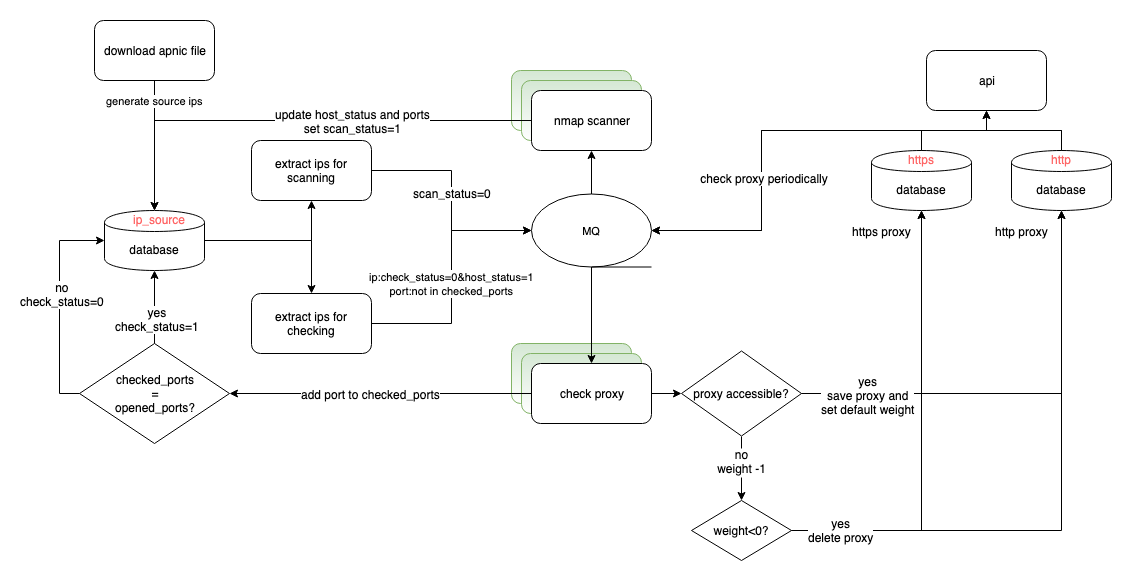

The diagram above was exported from draw.io. Its source (the exported page's mxGraphModel, read from the mxfile embedded in the PNG):
<mxGraphModel dx="946" dy="682" grid="1" gridSize="10" guides="1" tooltips="1" connect="1" arrows="1" fold="1" page="1" pageScale="1" pageWidth="1169" pageHeight="827" math="0" shadow="0">
  <root>
    <mxCell id="0" />
    <mxCell id="1" parent="0" />
    <mxCell id="m5gtMWeCyqjaCrw6TMBH-10" style="edgeStyle=orthogonalEdgeStyle;rounded=0;orthogonalLoop=1;jettySize=auto;html=1;" parent="1" source="MFWOutUCFMzNUMl_NSZx-15" target="m5gtMWeCyqjaCrw6TMBH-5" edge="1">
      <mxGeometry relative="1" as="geometry" />
    </mxCell>
    <mxCell id="m5gtMWeCyqjaCrw6TMBH-13" value="http proxy" style="text;html=1;resizable=0;points=[];align=center;verticalAlign=middle;labelBackgroundColor=#ffffff;" parent="m5gtMWeCyqjaCrw6TMBH-10" vertex="1" connectable="0">
      <mxGeometry x="0.5357" relative="1" as="geometry">
        <mxPoint x="-40" y="-83" as="offset" />
      </mxGeometry>
    </mxCell>
    <mxCell id="m5gtMWeCyqjaCrw6TMBH-11" style="edgeStyle=orthogonalEdgeStyle;rounded=0;orthogonalLoop=1;jettySize=auto;html=1;" parent="1" source="MFWOutUCFMzNUMl_NSZx-15" target="m5gtMWeCyqjaCrw6TMBH-8" edge="1">
      <mxGeometry relative="1" as="geometry" />
    </mxCell>
    <mxCell id="m5gtMWeCyqjaCrw6TMBH-12" value="yes&lt;br&gt;save proxy and&lt;br&gt;set default weight" style="text;html=1;resizable=0;points=[];align=center;verticalAlign=middle;labelBackgroundColor=#ffffff;" parent="m5gtMWeCyqjaCrw6TMBH-11" vertex="1" connectable="0">
      <mxGeometry x="-0.5636" y="-1" relative="1" as="geometry">
        <mxPoint as="offset" />
      </mxGeometry>
    </mxCell>
    <mxCell id="m5gtMWeCyqjaCrw6TMBH-14" value="https proxy" style="text;html=1;resizable=0;points=[];align=center;verticalAlign=middle;labelBackgroundColor=#ffffff;" parent="m5gtMWeCyqjaCrw6TMBH-11" vertex="1" connectable="0">
      <mxGeometry x="0.5103" relative="1" as="geometry">
        <mxPoint x="-40" y="-54" as="offset" />
      </mxGeometry>
    </mxCell>
    <mxCell id="m5gtMWeCyqjaCrw6TMBH-33" style="edgeStyle=orthogonalEdgeStyle;rounded=0;orthogonalLoop=1;jettySize=auto;html=1;exitX=0.5;exitY=1;exitDx=0;exitDy=0;" parent="1" source="MFWOutUCFMzNUMl_NSZx-15" target="m5gtMWeCyqjaCrw6TMBH-39" edge="1">
      <mxGeometry relative="1" as="geometry">
        <mxPoint x="740" y="578" as="targetPoint" />
      </mxGeometry>
    </mxCell>
    <mxCell id="m5gtMWeCyqjaCrw6TMBH-34" value="no&#10;weight -1" style="text;resizable=0;points=[];align=center;verticalAlign=middle;labelBackgroundColor=#ffffff;" parent="m5gtMWeCyqjaCrw6TMBH-33" vertex="1" connectable="0">
      <mxGeometry x="-0.5663" y="-2" relative="1" as="geometry">
        <mxPoint x="2" y="11" as="offset" />
      </mxGeometry>
    </mxCell>
    <mxCell id="MFWOutUCFMzNUMl_NSZx-15" value="proxy&amp;nbsp;accessible?" style="rhombus;whiteSpace=wrap;html=1;" parent="1" vertex="1">
      <mxGeometry x="680" y="438.5" width="120" height="85" as="geometry" />
    </mxCell>
    <mxCell id="MFWOutUCFMzNUMl_NSZx-24" value="generate source ips" style="edgeStyle=orthogonalEdgeStyle;rounded=0;orthogonalLoop=1;jettySize=auto;html=1;" parent="1" source="MFWOutUCFMzNUMl_NSZx-185" target="MFWOutUCFMzNUMl_NSZx-25" edge="1">
      <mxGeometry x="-0.6923" relative="1" as="geometry">
        <mxPoint x="-85" y="298" as="sourcePoint" />
        <mxPoint x="50" y="268" as="targetPoint" />
        <mxPoint as="offset" />
      </mxGeometry>
    </mxCell>
    <mxCell id="MFWOutUCFMzNUMl_NSZx-66" value="" style="group" parent="1" vertex="1" connectable="0">
      <mxGeometry x="103" y="298" width="100" height="60" as="geometry" />
    </mxCell>
    <mxCell id="MFWOutUCFMzNUMl_NSZx-25" value="database" style="shape=cylinder;whiteSpace=wrap;html=1;boundedLbl=1;backgroundOutline=1;" parent="MFWOutUCFMzNUMl_NSZx-66" vertex="1">
      <mxGeometry width="100" height="60" as="geometry" />
    </mxCell>
    <mxCell id="MFWOutUCFMzNUMl_NSZx-31" value="ip_source" style="text;html=1;resizable=0;points=[];autosize=1;align=center;verticalAlign=top;spacingTop=-4;labelBackgroundColor=none;fontColor=#FF6666;fillColor=none;gradientColor=none;strokeColor=none;rounded=0;glass=0;comic=0;shadow=0;" parent="MFWOutUCFMzNUMl_NSZx-66" vertex="1">
      <mxGeometry x="20" width="70" height="20" as="geometry" />
    </mxCell>
    <mxCell id="MFWOutUCFMzNUMl_NSZx-232" style="edgeStyle=orthogonalEdgeStyle;rounded=0;orthogonalLoop=1;jettySize=auto;html=1;fontColor=#000000;" parent="1" source="MFWOutUCFMzNUMl_NSZx-173" target="MFWOutUCFMzNUMl_NSZx-229" edge="1">
      <mxGeometry relative="1" as="geometry" />
    </mxCell>
    <mxCell id="MFWOutUCFMzNUMl_NSZx-173" value="&lt;span style=&quot;font-size: 11px ; background-color: rgb(255 , 255 , 255)&quot;&gt;MQ&lt;/span&gt;" style="strokeWidth=1;html=1;shape=mxgraph.flowchart.sequential_data;whiteSpace=wrap;shadow=0;fontFamily=Helvetica;fontSize=12;fontColor=#000000;align=center;strokeColor=#000000;fontStyle=0;fillColor=#ffffff;gradientColor=none;" parent="1" vertex="1">
      <mxGeometry x="530" y="281.5" width="120" height="73" as="geometry" />
    </mxCell>
    <mxCell id="MFWOutUCFMzNUMl_NSZx-185" value="download apnic file" style="rounded=1;whiteSpace=wrap;html=1;shadow=0;glass=0;comic=0;labelBackgroundColor=none;strokeColor=#000000;fillColor=none;gradientColor=none;fontColor=#000000;align=center;" parent="1" vertex="1">
      <mxGeometry x="93" y="108" width="120" height="60" as="geometry" />
    </mxCell>
    <mxCell id="MFWOutUCFMzNUMl_NSZx-222" style="edgeStyle=orthogonalEdgeStyle;rounded=0;orthogonalLoop=1;jettySize=auto;html=1;fontColor=#000000;entryX=0;entryY=0.5;entryDx=0;entryDy=0;entryPerimeter=0;" parent="1" source="MFWOutUCFMzNUMl_NSZx-188" target="MFWOutUCFMzNUMl_NSZx-173" edge="1">
      <mxGeometry relative="1" as="geometry" />
    </mxCell>
    <mxCell id="MFWOutUCFMzNUMl_NSZx-223" value="scan_status=0" style="text;html=1;resizable=0;points=[];align=center;verticalAlign=middle;labelBackgroundColor=#ffffff;fontColor=#000000;" parent="MFWOutUCFMzNUMl_NSZx-222" vertex="1" connectable="0">
      <mxGeometry x="-0.5246" y="3" relative="1" as="geometry">
        <mxPoint x="28" y="25" as="offset" />
      </mxGeometry>
    </mxCell>
    <mxCell id="MFWOutUCFMzNUMl_NSZx-188" value="extract ips for scanning" style="rounded=1;whiteSpace=wrap;html=1;shadow=0;glass=0;comic=0;labelBackgroundColor=none;strokeColor=#000000;fillColor=none;gradientColor=none;fontColor=#000000;align=center;" parent="1" vertex="1">
      <mxGeometry x="250" y="228" width="120" height="60" as="geometry" />
    </mxCell>
    <mxCell id="MFWOutUCFMzNUMl_NSZx-192" style="edgeStyle=orthogonalEdgeStyle;rounded=0;orthogonalLoop=1;jettySize=auto;html=1;fontColor=#000000;" parent="1" source="MFWOutUCFMzNUMl_NSZx-25" target="MFWOutUCFMzNUMl_NSZx-197" edge="1">
      <mxGeometry relative="1" as="geometry">
        <mxPoint x="281.5" y="411" as="targetPoint" />
      </mxGeometry>
    </mxCell>
    <mxCell id="MFWOutUCFMzNUMl_NSZx-198" style="edgeStyle=orthogonalEdgeStyle;rounded=0;orthogonalLoop=1;jettySize=auto;html=1;fontColor=#000000;entryX=0;entryY=0.5;entryDx=0;entryDy=0;entryPerimeter=0;" parent="1" source="MFWOutUCFMzNUMl_NSZx-197" target="MFWOutUCFMzNUMl_NSZx-173" edge="1">
      <mxGeometry relative="1" as="geometry" />
    </mxCell>
    <mxCell id="MFWOutUCFMzNUMl_NSZx-199" value="&lt;span style=&quot;font-size: 11px&quot;&gt;ip:check_status=0&amp;amp;&lt;/span&gt;&lt;span style=&quot;font-size: 11px&quot;&gt;host_status=1&lt;br&gt;port:not in checked_ports&lt;br&gt;&lt;/span&gt;" style="text;html=1;resizable=0;points=[];align=center;verticalAlign=middle;labelBackgroundColor=#ffffff;fontColor=#000000;" parent="MFWOutUCFMzNUMl_NSZx-198" vertex="1" connectable="0">
      <mxGeometry x="-0.15" relative="1" as="geometry">
        <mxPoint y="-13" as="offset" />
      </mxGeometry>
    </mxCell>
    <mxCell id="MFWOutUCFMzNUMl_NSZx-197" value="extract ips for checking" style="rounded=1;whiteSpace=wrap;html=1;shadow=0;glass=0;comic=0;labelBackgroundColor=none;strokeColor=#000000;fillColor=none;gradientColor=none;fontColor=#000000;align=center;" parent="1" vertex="1">
      <mxGeometry x="250" y="381" width="120" height="60" as="geometry" />
    </mxCell>
    <mxCell id="MFWOutUCFMzNUMl_NSZx-218" style="edgeStyle=orthogonalEdgeStyle;rounded=0;orthogonalLoop=1;jettySize=auto;html=1;fontColor=#000000;" parent="1" source="MFWOutUCFMzNUMl_NSZx-207" target="MFWOutUCFMzNUMl_NSZx-25" edge="1">
      <mxGeometry relative="1" as="geometry" />
    </mxCell>
    <mxCell id="MFWOutUCFMzNUMl_NSZx-220" value="yes&lt;br&gt;check_status=1" style="text;html=1;resizable=0;points=[];align=center;verticalAlign=middle;labelBackgroundColor=#ffffff;fontColor=#000000;" parent="MFWOutUCFMzNUMl_NSZx-218" vertex="1" connectable="0">
      <mxGeometry x="-0.3016" y="-2" relative="1" as="geometry">
        <mxPoint as="offset" />
      </mxGeometry>
    </mxCell>
    <mxCell id="KcCtl1pjWbfD_GEPnGM4-5" style="edgeStyle=orthogonalEdgeStyle;rounded=0;orthogonalLoop=1;jettySize=auto;html=1;exitX=0;exitY=0.5;exitDx=0;exitDy=0;entryX=0;entryY=0.5;entryDx=0;entryDy=0;" parent="1" source="MFWOutUCFMzNUMl_NSZx-207" target="MFWOutUCFMzNUMl_NSZx-25" edge="1">
      <mxGeometry relative="1" as="geometry">
        <mxPoint x="60" y="350" as="targetPoint" />
      </mxGeometry>
    </mxCell>
    <mxCell id="KcCtl1pjWbfD_GEPnGM4-6" value="no&lt;br&gt;check_status=0" style="text;html=1;resizable=0;points=[];align=center;verticalAlign=middle;labelBackgroundColor=#ffffff;" parent="KcCtl1pjWbfD_GEPnGM4-5" vertex="1" connectable="0">
      <mxGeometry x="-0.1064" relative="1" as="geometry">
        <mxPoint x="2" y="-23" as="offset" />
      </mxGeometry>
    </mxCell>
    <mxCell id="MFWOutUCFMzNUMl_NSZx-207" value="&lt;span style=&quot;background-color: rgb(255 , 255 , 255)&quot;&gt;checked_ports&lt;br&gt;=&lt;br&gt;opened_ports?&lt;/span&gt;" style="rhombus;whiteSpace=wrap;html=1;rounded=0;shadow=0;glass=0;comic=0;labelBackgroundColor=none;strokeColor=#000000;fillColor=none;gradientColor=none;fontColor=#000000;align=center;" parent="1" vertex="1">
      <mxGeometry x="78" y="431" width="150" height="100" as="geometry" />
    </mxCell>
    <mxCell id="MFWOutUCFMzNUMl_NSZx-214" style="edgeStyle=orthogonalEdgeStyle;rounded=0;orthogonalLoop=1;jettySize=auto;html=1;fontColor=#000000;" parent="1" source="MFWOutUCFMzNUMl_NSZx-255" target="MFWOutUCFMzNUMl_NSZx-15" edge="1">
      <mxGeometry relative="1" as="geometry">
        <mxPoint x="590" y="527.5" as="sourcePoint" />
      </mxGeometry>
    </mxCell>
    <mxCell id="MFWOutUCFMzNUMl_NSZx-224" style="edgeStyle=orthogonalEdgeStyle;rounded=0;orthogonalLoop=1;jettySize=auto;html=1;fontColor=#000000;" parent="1" source="MFWOutUCFMzNUMl_NSZx-25" target="MFWOutUCFMzNUMl_NSZx-188" edge="1">
      <mxGeometry relative="1" as="geometry" />
    </mxCell>
    <mxCell id="MFWOutUCFMzNUMl_NSZx-234" value="" style="group" parent="1" vertex="1" connectable="0">
      <mxGeometry x="510" y="158" width="140" height="80" as="geometry" />
    </mxCell>
    <mxCell id="MFWOutUCFMzNUMl_NSZx-233" value="" style="group" parent="MFWOutUCFMzNUMl_NSZx-234" vertex="1" connectable="0">
      <mxGeometry width="140" height="80" as="geometry" />
    </mxCell>
    <mxCell id="MFWOutUCFMzNUMl_NSZx-231" value="" style="group" parent="MFWOutUCFMzNUMl_NSZx-233" vertex="1" connectable="0">
      <mxGeometry width="140" height="80" as="geometry" />
    </mxCell>
    <mxCell id="MFWOutUCFMzNUMl_NSZx-227" value="" style="rounded=1;whiteSpace=wrap;html=1;shadow=0;glass=0;comic=0;labelBackgroundColor=none;strokeColor=#82b366;fillColor=#d5e8d4;align=center;gradientColor=#ffffff;" parent="MFWOutUCFMzNUMl_NSZx-231" vertex="1">
      <mxGeometry width="120" height="60" as="geometry" />
    </mxCell>
    <mxCell id="MFWOutUCFMzNUMl_NSZx-228" value="" style="rounded=1;whiteSpace=wrap;html=1;shadow=0;glass=0;comic=0;labelBackgroundColor=none;strokeColor=#82b366;fillColor=#d5e8d4;align=center;gradientColor=#ffffff;" parent="MFWOutUCFMzNUMl_NSZx-231" vertex="1">
      <mxGeometry x="10" y="10" width="120" height="60" as="geometry" />
    </mxCell>
    <mxCell id="MFWOutUCFMzNUMl_NSZx-229" value="nmap scanner" style="rounded=1;whiteSpace=wrap;html=1;shadow=0;glass=0;comic=0;labelBackgroundColor=none;align=center;" parent="MFWOutUCFMzNUMl_NSZx-231" vertex="1">
      <mxGeometry x="20" y="20" width="120" height="60" as="geometry" />
    </mxCell>
    <mxCell id="MFWOutUCFMzNUMl_NSZx-235" style="edgeStyle=orthogonalEdgeStyle;rounded=0;orthogonalLoop=1;jettySize=auto;html=1;fontColor=#000000;" parent="1" source="MFWOutUCFMzNUMl_NSZx-229" target="MFWOutUCFMzNUMl_NSZx-25" edge="1">
      <mxGeometry relative="1" as="geometry">
        <mxPoint x="500" y="168" as="sourcePoint" />
      </mxGeometry>
    </mxCell>
    <mxCell id="MFWOutUCFMzNUMl_NSZx-237" value="update host_status and ports&lt;br&gt;set scan_status=1" style="text;html=1;resizable=0;points=[];align=center;verticalAlign=middle;labelBackgroundColor=#ffffff;fontColor=#000000;" parent="MFWOutUCFMzNUMl_NSZx-235" vertex="1" connectable="0">
      <mxGeometry x="-0.2314" relative="1" as="geometry">
        <mxPoint as="offset" />
      </mxGeometry>
    </mxCell>
    <mxCell id="MFWOutUCFMzNUMl_NSZx-250" value="" style="group" parent="1" vertex="1" connectable="0">
      <mxGeometry x="510" y="431" width="140" height="80" as="geometry" />
    </mxCell>
    <mxCell id="MFWOutUCFMzNUMl_NSZx-251" value="" style="group" parent="MFWOutUCFMzNUMl_NSZx-250" vertex="1" connectable="0">
      <mxGeometry width="140" height="80" as="geometry" />
    </mxCell>
    <mxCell id="MFWOutUCFMzNUMl_NSZx-252" value="" style="group" parent="MFWOutUCFMzNUMl_NSZx-251" vertex="1" connectable="0">
      <mxGeometry width="140" height="80" as="geometry" />
    </mxCell>
    <mxCell id="MFWOutUCFMzNUMl_NSZx-253" value="" style="rounded=1;whiteSpace=wrap;html=1;shadow=0;glass=0;comic=0;labelBackgroundColor=none;strokeColor=#82b366;fillColor=#d5e8d4;align=center;gradientColor=#ffffff;" parent="MFWOutUCFMzNUMl_NSZx-252" vertex="1">
      <mxGeometry width="120" height="60" as="geometry" />
    </mxCell>
    <mxCell id="MFWOutUCFMzNUMl_NSZx-254" value="" style="rounded=1;whiteSpace=wrap;html=1;shadow=0;glass=0;comic=0;labelBackgroundColor=none;strokeColor=#82b366;fillColor=#d5e8d4;align=center;gradientColor=#ffffff;" parent="MFWOutUCFMzNUMl_NSZx-252" vertex="1">
      <mxGeometry x="10" y="10" width="120" height="60" as="geometry" />
    </mxCell>
    <mxCell id="MFWOutUCFMzNUMl_NSZx-255" value="check proxy" style="rounded=1;whiteSpace=wrap;html=1;shadow=0;glass=0;comic=0;labelBackgroundColor=none;align=center;" parent="MFWOutUCFMzNUMl_NSZx-252" vertex="1">
      <mxGeometry x="20" y="20" width="120" height="60" as="geometry" />
    </mxCell>
    <mxCell id="MFWOutUCFMzNUMl_NSZx-213" style="edgeStyle=orthogonalEdgeStyle;rounded=0;orthogonalLoop=1;jettySize=auto;html=1;fontColor=#000000;" parent="1" source="MFWOutUCFMzNUMl_NSZx-173" target="MFWOutUCFMzNUMl_NSZx-255" edge="1">
      <mxGeometry relative="1" as="geometry">
        <mxPoint x="590" y="398" as="targetPoint" />
      </mxGeometry>
    </mxCell>
    <mxCell id="MFWOutUCFMzNUMl_NSZx-215" style="edgeStyle=orthogonalEdgeStyle;rounded=0;orthogonalLoop=1;jettySize=auto;html=1;fontColor=#000000;entryX=1;entryY=0.5;entryDx=0;entryDy=0;" parent="1" source="MFWOutUCFMzNUMl_NSZx-255" target="MFWOutUCFMzNUMl_NSZx-207" edge="1">
      <mxGeometry relative="1" as="geometry">
        <mxPoint x="450" y="530" as="sourcePoint" />
      </mxGeometry>
    </mxCell>
    <mxCell id="MFWOutUCFMzNUMl_NSZx-217" value="add port to checked_ports" style="text;html=1;resizable=0;points=[];align=center;verticalAlign=middle;labelBackgroundColor=#ffffff;fontColor=#000000;" parent="MFWOutUCFMzNUMl_NSZx-215" vertex="1" connectable="0">
      <mxGeometry y="-2" relative="1" as="geometry">
        <mxPoint x="-10" y="2" as="offset" />
      </mxGeometry>
    </mxCell>
    <mxCell id="m5gtMWeCyqjaCrw6TMBH-4" value="" style="group" parent="1" vertex="1" connectable="0">
      <mxGeometry x="1010" y="238" width="100" height="60" as="geometry" />
    </mxCell>
    <mxCell id="m5gtMWeCyqjaCrw6TMBH-5" value="database" style="shape=cylinder;whiteSpace=wrap;html=1;boundedLbl=1;backgroundOutline=1;" parent="m5gtMWeCyqjaCrw6TMBH-4" vertex="1">
      <mxGeometry width="100" height="60" as="geometry" />
    </mxCell>
    <mxCell id="m5gtMWeCyqjaCrw6TMBH-6" value="http" style="text;html=1;resizable=0;points=[];autosize=1;align=center;verticalAlign=top;spacingTop=-4;labelBackgroundColor=none;fontColor=#FF6666;fillColor=none;gradientColor=none;strokeColor=none;rounded=0;glass=0;comic=0;shadow=0;" parent="m5gtMWeCyqjaCrw6TMBH-4" vertex="1">
      <mxGeometry x="30" width="40" height="20" as="geometry" />
    </mxCell>
    <mxCell id="m5gtMWeCyqjaCrw6TMBH-7" value="" style="group" parent="1" vertex="1" connectable="0">
      <mxGeometry x="870" y="238" width="100" height="60" as="geometry" />
    </mxCell>
    <mxCell id="m5gtMWeCyqjaCrw6TMBH-8" value="database" style="shape=cylinder;whiteSpace=wrap;html=1;boundedLbl=1;backgroundOutline=1;" parent="m5gtMWeCyqjaCrw6TMBH-7" vertex="1">
      <mxGeometry width="100" height="60" as="geometry" />
    </mxCell>
    <mxCell id="m5gtMWeCyqjaCrw6TMBH-9" value="https" style="text;html=1;resizable=0;points=[];autosize=1;align=left;verticalAlign=top;spacingTop=-4;labelBackgroundColor=none;fontColor=#FF6666;fillColor=none;gradientColor=none;strokeColor=none;rounded=0;glass=0;comic=0;shadow=0;" parent="m5gtMWeCyqjaCrw6TMBH-7" vertex="1">
      <mxGeometry x="35" width="40" height="20" as="geometry" />
    </mxCell>
    <mxCell id="m5gtMWeCyqjaCrw6TMBH-16" value="api" style="rounded=1;whiteSpace=wrap;html=1;shadow=0;glass=0;comic=0;labelBackgroundColor=none;strokeColor=#000000;fillColor=none;gradientColor=none;fontColor=#000000;align=center;" parent="1" vertex="1">
      <mxGeometry x="925" y="138" width="120" height="60" as="geometry" />
    </mxCell>
    <mxCell id="m5gtMWeCyqjaCrw6TMBH-22" style="edgeStyle=orthogonalEdgeStyle;rounded=0;orthogonalLoop=1;jettySize=auto;html=1;exitX=0.5;exitY=0;exitDx=0;exitDy=0;" parent="1" source="m5gtMWeCyqjaCrw6TMBH-8" target="MFWOutUCFMzNUMl_NSZx-173" edge="1">
      <mxGeometry relative="1" as="geometry" />
    </mxCell>
    <mxCell id="m5gtMWeCyqjaCrw6TMBH-23" style="edgeStyle=orthogonalEdgeStyle;rounded=0;orthogonalLoop=1;jettySize=auto;html=1;exitX=0.5;exitY=0;exitDx=0;exitDy=0;" parent="1" source="m5gtMWeCyqjaCrw6TMBH-5" target="MFWOutUCFMzNUMl_NSZx-173" edge="1">
      <mxGeometry relative="1" as="geometry">
        <Array as="points">
          <mxPoint x="1060" y="218" />
          <mxPoint x="760" y="218" />
          <mxPoint x="760" y="318" />
        </Array>
      </mxGeometry>
    </mxCell>
    <mxCell id="m5gtMWeCyqjaCrw6TMBH-24" value="&amp;nbsp;check proxy&amp;nbsp;periodically" style="text;html=1;resizable=0;points=[];align=center;verticalAlign=middle;labelBackgroundColor=#ffffff;" parent="m5gtMWeCyqjaCrw6TMBH-23" vertex="1" connectable="0">
      <mxGeometry x="0.3849" y="1" relative="1" as="geometry">
        <mxPoint as="offset" />
      </mxGeometry>
    </mxCell>
    <mxCell id="m5gtMWeCyqjaCrw6TMBH-25" style="edgeStyle=orthogonalEdgeStyle;rounded=0;orthogonalLoop=1;jettySize=auto;html=1;" parent="1" source="m5gtMWeCyqjaCrw6TMBH-5" target="m5gtMWeCyqjaCrw6TMBH-16" edge="1">
      <mxGeometry relative="1" as="geometry" />
    </mxCell>
    <mxCell id="m5gtMWeCyqjaCrw6TMBH-26" style="edgeStyle=orthogonalEdgeStyle;rounded=0;orthogonalLoop=1;jettySize=auto;html=1;" parent="1" source="m5gtMWeCyqjaCrw6TMBH-8" target="m5gtMWeCyqjaCrw6TMBH-16" edge="1">
      <mxGeometry relative="1" as="geometry" />
    </mxCell>
    <mxCell id="m5gtMWeCyqjaCrw6TMBH-41" style="edgeStyle=orthogonalEdgeStyle;rounded=0;orthogonalLoop=1;jettySize=auto;html=1;entryX=0.5;entryY=1;entryDx=0;entryDy=0;" parent="1" source="m5gtMWeCyqjaCrw6TMBH-39" target="m5gtMWeCyqjaCrw6TMBH-8" edge="1">
      <mxGeometry relative="1" as="geometry">
        <mxPoint x="920" y="708" as="targetPoint" />
      </mxGeometry>
    </mxCell>
    <mxCell id="m5gtMWeCyqjaCrw6TMBH-42" style="edgeStyle=orthogonalEdgeStyle;rounded=0;orthogonalLoop=1;jettySize=auto;html=1;" parent="1" source="m5gtMWeCyqjaCrw6TMBH-39" target="m5gtMWeCyqjaCrw6TMBH-5" edge="1">
      <mxGeometry relative="1" as="geometry">
        <mxPoint x="1062" y="298" as="targetPoint" />
      </mxGeometry>
    </mxCell>
    <mxCell id="m5gtMWeCyqjaCrw6TMBH-43" value="yes&lt;br&gt;delete proxy" style="text;html=1;resizable=0;points=[];align=center;verticalAlign=middle;labelBackgroundColor=#ffffff;" parent="m5gtMWeCyqjaCrw6TMBH-42" vertex="1" connectable="0">
      <mxGeometry x="-0.8328" y="1" relative="1" as="geometry">
        <mxPoint as="offset" />
      </mxGeometry>
    </mxCell>
    <mxCell id="m5gtMWeCyqjaCrw6TMBH-39" value="weight&amp;lt;0?" style="rhombus;whiteSpace=wrap;html=1;fontFamily=Helvetica;fontSize=12;fontColor=#000000;align=center;strokeColor=#000000;fillColor=#ffffff;" parent="1" vertex="1">
      <mxGeometry x="690" y="588" width="100" height="60" as="geometry" />
    </mxCell>
  </root>
</mxGraphModel>